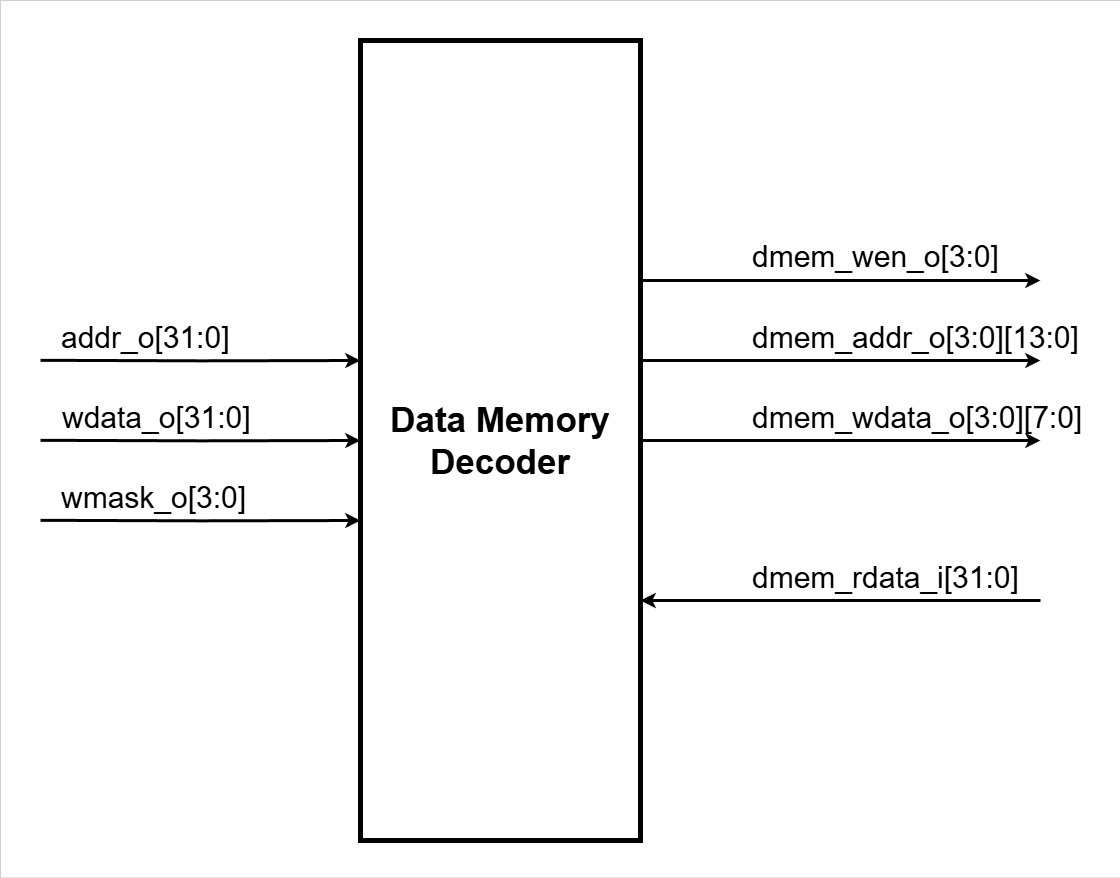

The diagram above was exported from draw.io. Its source (the exported page's mxGraphModel, read from the mxfile embedded in the PNG):
<mxGraphModel dx="3420" dy="2060" grid="1" gridSize="10" guides="1" tooltips="1" connect="1" arrows="1" fold="1" page="1" pageScale="1" pageWidth="4681" pageHeight="3300" math="0" shadow="0">
  <root>
    <mxCell id="u-rqh-ov5dWnVRIkEFNc-0" />
    <mxCell id="u-rqh-ov5dWnVRIkEFNc-1" parent="u-rqh-ov5dWnVRIkEFNc-0" />
    <mxCell id="u-rqh-ov5dWnVRIkEFNc-17" value="dmem_addr_o[3:0][13:0]" style="text;html=1;align=left;verticalAlign=middle;whiteSpace=wrap;rounded=0;fontSize=30;movable=1;resizable=1;rotatable=1;deletable=1;editable=1;locked=0;connectable=1;" vertex="1" parent="u-rqh-ov5dWnVRIkEFNc-1">
      <mxGeometry x="2030" y="1405" width="330" height="24.82" as="geometry" />
    </mxCell>
    <mxCell id="u-rqh-ov5dWnVRIkEFNc-18" value="dmem_wen_o[3:0]" style="text;html=1;align=left;verticalAlign=middle;whiteSpace=wrap;rounded=0;fontSize=30;movable=1;resizable=1;rotatable=1;deletable=1;editable=1;locked=0;connectable=1;" vertex="1" parent="u-rqh-ov5dWnVRIkEFNc-1">
      <mxGeometry x="2030" y="1324" width="300" height="24.82" as="geometry" />
    </mxCell>
    <mxCell id="u-rqh-ov5dWnVRIkEFNc-19" value="dmem_wdata_o[3:0][7:0]" style="text;html=1;align=left;verticalAlign=middle;whiteSpace=wrap;rounded=0;fontSize=30;movable=1;resizable=1;rotatable=1;deletable=1;editable=1;locked=0;connectable=1;" vertex="1" parent="u-rqh-ov5dWnVRIkEFNc-1">
      <mxGeometry x="2030" y="1485" width="340" height="24.82" as="geometry" />
    </mxCell>
    <mxCell id="u-rqh-ov5dWnVRIkEFNc-20" value="dmem_rdata_i[31:0]" style="text;html=1;align=left;verticalAlign=middle;whiteSpace=wrap;rounded=0;fontSize=30;movable=1;resizable=1;rotatable=1;deletable=1;editable=1;locked=0;connectable=1;" vertex="1" parent="u-rqh-ov5dWnVRIkEFNc-1">
      <mxGeometry x="2030" y="1645" width="140" height="24.82" as="geometry" />
    </mxCell>
    <mxCell id="u-rqh-ov5dWnVRIkEFNc-21" style="edgeStyle=orthogonalEdgeStyle;rounded=0;orthogonalLoop=1;jettySize=auto;html=1;exitX=1;exitY=0.5;exitDx=0;exitDy=-160;exitPerimeter=0;entryX=0;entryY=0.5;entryDx=0;entryDy=-160;entryPerimeter=0;strokeWidth=3;" edge="1" parent="u-rqh-ov5dWnVRIkEFNc-1">
      <mxGeometry relative="1" as="geometry">
        <mxPoint x="1920" y="1360" as="sourcePoint" />
        <mxPoint x="2320" y="1360" as="targetPoint" />
      </mxGeometry>
    </mxCell>
    <mxCell id="u-rqh-ov5dWnVRIkEFNc-22" style="edgeStyle=orthogonalEdgeStyle;rounded=0;orthogonalLoop=1;jettySize=auto;html=1;exitX=1;exitY=0.5;exitDx=0;exitDy=-80;exitPerimeter=0;entryX=0;entryY=0.5;entryDx=0;entryDy=-80;entryPerimeter=0;strokeWidth=3;" edge="1" parent="u-rqh-ov5dWnVRIkEFNc-1">
      <mxGeometry relative="1" as="geometry">
        <mxPoint x="1920" y="1440" as="sourcePoint" />
        <mxPoint x="2320" y="1440" as="targetPoint" />
      </mxGeometry>
    </mxCell>
    <mxCell id="u-rqh-ov5dWnVRIkEFNc-23" style="edgeStyle=orthogonalEdgeStyle;rounded=0;orthogonalLoop=1;jettySize=auto;html=1;exitX=1;exitY=0.5;exitDx=0;exitDy=0;exitPerimeter=0;entryX=0;entryY=0.5;entryDx=0;entryDy=0;entryPerimeter=0;strokeWidth=3;" edge="1" parent="u-rqh-ov5dWnVRIkEFNc-1">
      <mxGeometry relative="1" as="geometry">
        <mxPoint x="1920" y="1520" as="sourcePoint" />
        <mxPoint x="2320" y="1520" as="targetPoint" />
      </mxGeometry>
    </mxCell>
    <mxCell id="u-rqh-ov5dWnVRIkEFNc-24" style="edgeStyle=orthogonalEdgeStyle;rounded=0;orthogonalLoop=1;jettySize=auto;html=1;exitX=0;exitY=0.5;exitDx=0;exitDy=160;exitPerimeter=0;entryX=1;entryY=0.5;entryDx=0;entryDy=160;entryPerimeter=0;strokeWidth=3;" edge="1" parent="u-rqh-ov5dWnVRIkEFNc-1">
      <mxGeometry relative="1" as="geometry">
        <mxPoint x="2320" y="1680" as="sourcePoint" />
        <mxPoint x="1920" y="1680" as="targetPoint" />
      </mxGeometry>
    </mxCell>
    <mxCell id="u-rqh-ov5dWnVRIkEFNc-41" value="Data Memory&lt;div&gt;Decoder&lt;/div&gt;" style="rounded=0;whiteSpace=wrap;html=1;points=[[0,0.5,0,0,-240],[0,0.5,0,0,-200],[0,0.5,0,0,-160],[0,0.5,0,0,-120],[0,0.5,0,0,-80],[0,0.5,0,0,-40],[0,0.5,0,0,0],[0,0.5,0,0,40],[0,0.5,0,0,80],[0,0.5,0,0,120],[0,0.5,0,0,160],[0,0.5,0,0,200],[0,0.5,0,0,240],[0.25,0,0,0,0],[0.25,1,0,0,0],[0.5,0,0,-100,0],[0.5,0,0,-60,0],[0.5,0,0,-20,0],[0.5,0,0,0,0],[0.5,0,0,20,0],[0.5,0,0,60,0],[0.5,0,0,100,0],[0.5,1,0,-100,0],[0.5,1,0,-60,0],[0.5,1,0,-20,0],[0.5,1,0,0,0],[0.5,1,0,20,0],[0.5,1,0,60,0],[0.5,1,0,100,0],[0.5,1,0,1000,0],[0.75,0,0,0,0],[0.75,1,0,0,0],[1,0,0,0,0],[1,0.25,0,0,0],[1,0.5,0,0,-200],[1,0.5,0,0,-160],[1,0.5,0,0,-80],[1,0.5,0,0,-40],[1,0.5,0,0,0],[1,0.5,0,0,40],[1,0.5,0,0,80],[1,0.5,0,0,120],[1,0.5,0,0,160],[1,0.5,0,0,200],[1,0.75,0,0,0],[1,1,0,0,0]];strokeWidth=5;fontSize=35;fontStyle=1;movable=1;resizable=1;rotatable=1;deletable=1;editable=1;locked=0;connectable=1;" vertex="1" parent="u-rqh-ov5dWnVRIkEFNc-1">
      <mxGeometry x="1640" y="1120" width="280" height="800" as="geometry" />
    </mxCell>
    <mxCell id="u-rqh-ov5dWnVRIkEFNc-42" value="addr_o[31:0]" style="text;html=1;align=left;verticalAlign=middle;whiteSpace=wrap;rounded=0;fontSize=30;movable=1;resizable=1;rotatable=1;deletable=1;editable=1;locked=0;connectable=1;" vertex="1" parent="u-rqh-ov5dWnVRIkEFNc-1">
      <mxGeometry x="1339" y="1404.82" width="140" height="24.82" as="geometry" />
    </mxCell>
    <mxCell id="u-rqh-ov5dWnVRIkEFNc-43" value="wdata_o[31:0]" style="text;html=1;align=left;verticalAlign=middle;whiteSpace=wrap;rounded=0;fontSize=30;movable=1;resizable=1;rotatable=1;deletable=1;editable=1;locked=0;connectable=1;" vertex="1" parent="u-rqh-ov5dWnVRIkEFNc-1">
      <mxGeometry x="1340" y="1484.6399999999999" width="140" height="24.82" as="geometry" />
    </mxCell>
    <mxCell id="u-rqh-ov5dWnVRIkEFNc-44" value="wmask_o[3:0]" style="text;html=1;align=left;verticalAlign=middle;whiteSpace=wrap;rounded=0;fontSize=30;movable=1;resizable=1;rotatable=1;deletable=1;editable=1;locked=0;connectable=1;" vertex="1" parent="u-rqh-ov5dWnVRIkEFNc-1">
      <mxGeometry x="1339" y="1565" width="140" height="24.82" as="geometry" />
    </mxCell>
    <mxCell id="u-rqh-ov5dWnVRIkEFNc-45" style="edgeStyle=orthogonalEdgeStyle;rounded=0;orthogonalLoop=1;jettySize=auto;html=1;exitX=1;exitY=0.5;exitDx=0;exitDy=-80;exitPerimeter=0;strokeWidth=3;" edge="1" parent="u-rqh-ov5dWnVRIkEFNc-1">
      <mxGeometry relative="1" as="geometry">
        <mxPoint x="1320" y="1439.8199999999997" as="sourcePoint" />
        <mxPoint x="1640" y="1440" as="targetPoint" />
      </mxGeometry>
    </mxCell>
    <mxCell id="u-rqh-ov5dWnVRIkEFNc-46" style="edgeStyle=orthogonalEdgeStyle;rounded=0;orthogonalLoop=1;jettySize=auto;html=1;exitX=1;exitY=0.5;exitDx=0;exitDy=0;exitPerimeter=0;strokeWidth=3;" edge="1" parent="u-rqh-ov5dWnVRIkEFNc-1">
      <mxGeometry relative="1" as="geometry">
        <mxPoint x="1320" y="1519.8199999999997" as="sourcePoint" />
        <mxPoint x="1640" y="1520" as="targetPoint" />
      </mxGeometry>
    </mxCell>
    <mxCell id="u-rqh-ov5dWnVRIkEFNc-47" style="edgeStyle=orthogonalEdgeStyle;rounded=0;orthogonalLoop=1;jettySize=auto;html=1;exitX=1;exitY=0.5;exitDx=0;exitDy=80;exitPerimeter=0;strokeWidth=3;" edge="1" parent="u-rqh-ov5dWnVRIkEFNc-1">
      <mxGeometry relative="1" as="geometry">
        <mxPoint x="1320" y="1599.8199999999997" as="sourcePoint" />
        <mxPoint x="1640" y="1600" as="targetPoint" />
      </mxGeometry>
    </mxCell>
    <mxCell id="u-rqh-ov5dWnVRIkEFNc-32" value="" style="rounded=0;whiteSpace=wrap;html=1;fillColor=none;strokeWidth=0;" vertex="1" parent="u-rqh-ov5dWnVRIkEFNc-1">
      <mxGeometry x="1280" y="1080" width="1120" height="877.41" as="geometry" />
    </mxCell>
  </root>
</mxGraphModel>